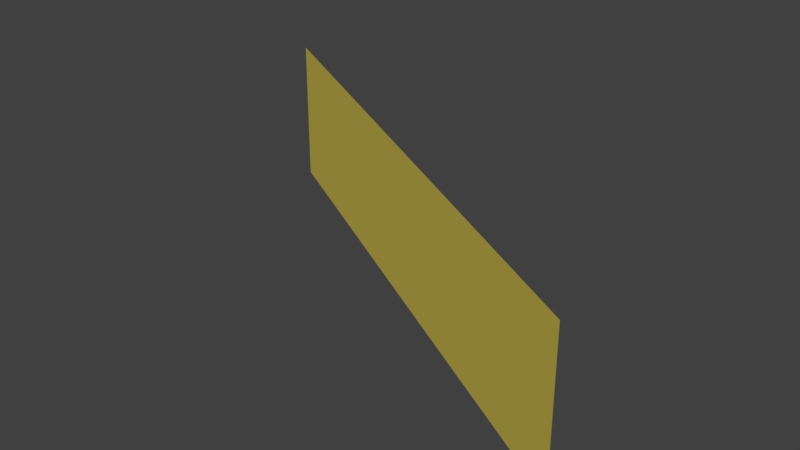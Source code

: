 # Source: ground1.blend  (saved by Blender 2.78.0; exported with 4.5.12 LTS)
import bpy
from mathutils import Matrix  # noqa: F401  (used for matrix-valued properties, if any)

bpy.ops.wm.read_factory_settings(use_empty=True)
scene = bpy.context.scene
scene.name = 'Scene'

# ---- collections
col_collection_1 = bpy.data.collections.new('Collection 1'); scene.collection.children.link(col_collection_1)

# ---- materials (node trees are filled in below, after node groups)
mat_desert = bpy.data.materials.new('Desert')
mat_desert.alpha_threshold = 0.0
mat_desert.use_transparent_shadow = False
mat_desert.diffuse_color = (0.8, 0.6631, 0.1036, 1.0)
mat_desert.roughness = 0.5
mat_ground = bpy.data.materials.new('Ground')
mat_ground.alpha_threshold = 0.0
mat_ground.use_transparent_shadow = False
mat_ground.diffuse_color = (0.2598, 0.09342, 0.03138, 1.0)
mat_ground.roughness = 0.5

# ---- material node trees

# ---- world
world_world = bpy.data.worlds.new('World'); scene.world = world_world
world_world.color = (0.05088, 0.05088, 0.05088)
world_world.use_sun_shadow = False
world_world.sun_shadow_jitter_overblur = 0.0
world_world.cycles.sampling_method = 'MANUAL'

# ---- meshes
me_circle = bpy.data.meshes.new('Circle')
me_circle.from_pydata([(0.0, 1.0, 0.0), (0.866, 0.5, 0.0), (0.0, 1.0, -0.25), (0.866, 0.5, -0.25)], [], [(1, 3, 2, 0)])
_uv = me_circle.uv_layers.new(name='UVMap')
_uv.uv.foreach_set('vector', [0.866, 0.25, 0.866, 0.25, 0.866, 0.75, 0.866, 0.75])
me_circle.materials.append(mat_desert)
me_circle.materials.append(mat_ground)
me_circle.use_remesh_preserve_volume = False
me_circle.use_remesh_preserve_attributes = False
me_circle.use_mirror_vertex_groups = False
me_circle.update()

# ---- objects
ob_circle = bpy.data.objects.new('Circle', me_circle)

# ---- transforms, parenting, visibility, modifiers, constraints
ob_circle.location = (0.0, 0.0, 0.0)
ob_circle.lineart.crease_threshold = 0.0

# ---- collection membership
col_collection_1.objects.link(ob_circle)

# ---- scene / render settings (as saved in the file)
scene.frame_start = 1; scene.frame_end = 250; scene.frame_set(1)
scene.render.engine = 'BLENDER_EEVEE_NEXT'
scene.render.resolution_percentage = 50
scene.render.dither_intensity = 0.0
scene.cycles.use_denoising = False
scene.cycles.samples = 128
scene.cycles.sampling_pattern = 'TABULATED_SOBOL'
scene.cycles.light_sampling_threshold = 0.0
scene.cycles.use_adaptive_sampling = False
scene.cycles.use_light_tree = False
scene.cycles.blur_glossy = 0.0
scene.cycles.sample_clamp_indirect = 0.0
scene.view_settings.view_transform = 'Standard'
bpy.context.view_layer.update()

# ---- added for rendering (the .blend has no active camera and no usable light): camera, sun
cam_auto = bpy.data.cameras.new('AutoCamera')
cam_auto.lens = 50.0
cam_auto.sensor_width = 36.0
cam_auto.clip_end = 1000.0
ob_auto_camera = bpy.data.objects.new('AutoCamera', cam_auto)
scene.collection.objects.link(ob_auto_camera)
ob_auto_camera.location = (1.38671, -0.39444, 0.63796)
ob_auto_camera.rotation_euler = (1.09748, -7.21219e-08, 0.694738)
scene.camera = ob_auto_camera
light_auto_sun = bpy.data.lights.new('AutoSun', 'SUN')
light_auto_sun.energy = 3.0
light_auto_sun.angle = 0.0523599
ob_auto_sun = bpy.data.objects.new('AutoSun', light_auto_sun)
scene.collection.objects.link(ob_auto_sun)
ob_auto_sun.rotation_euler = (0.872665, 0.174533, 0.523599)
bpy.context.view_layer.update()
